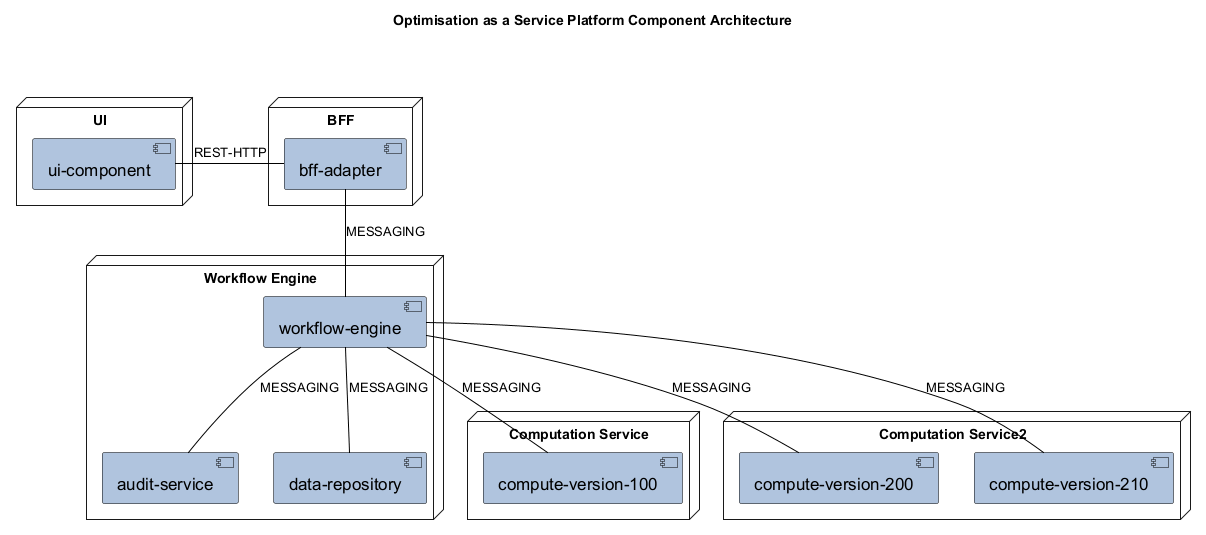

The diagram above was rendered by PlantUML. Its source (embedded in the PNG):
@startuml

skinparam componentStyle uml2

skinparam component {
    FontColor          Black
    AttributeFontColor Black
    FontSize           17
    AttributeFontSize  15
    AttributeFontname  Droid Sans Mono
    BackgroundColor    LightSteelBlue
    BorderColor        Black
    ArrowColor         Black
}

skinparam sequence {
ArrowColor Black
ActorBorderColor Black
LifeLineBorderColor Black
LifeLineBackgroundColor LightSteelBlue
ParticipantBorderColor Black
ParticipantBackgroundColor LightSteelBlue
ActorBackgroundColor aqua
ActorFontColor Black
}

skinparam database {
	BackgroundColor DodgerBlue
	BorderColor Black
}

title Optimisation as a Service Platform Component Architecture  \n\n\n

node "UI" {
  [ui-component]
}

node "Computation Service" {
  [compute-version-100]
}

node "Computation Service2" {
  [compute-version-200]
  [compute-version-210]
}


node "Workflow Engine" {
  [workflow-engine] -- [compute-version-100] : MESSAGING
  [workflow-engine] -- [compute-version-200] : MESSAGING
  [workflow-engine] -- [compute-version-210] : MESSAGING
  [workflow-engine] -down- [audit-service] : MESSAGING
  [workflow-engine] -down- [data-repository] : MESSAGING
}


node "BFF" {
  [ui-component] -right- [bff-adapter] : REST-HTTP
  [bff-adapter] -- [workflow-engine]  : MESSAGING
}


@enduml